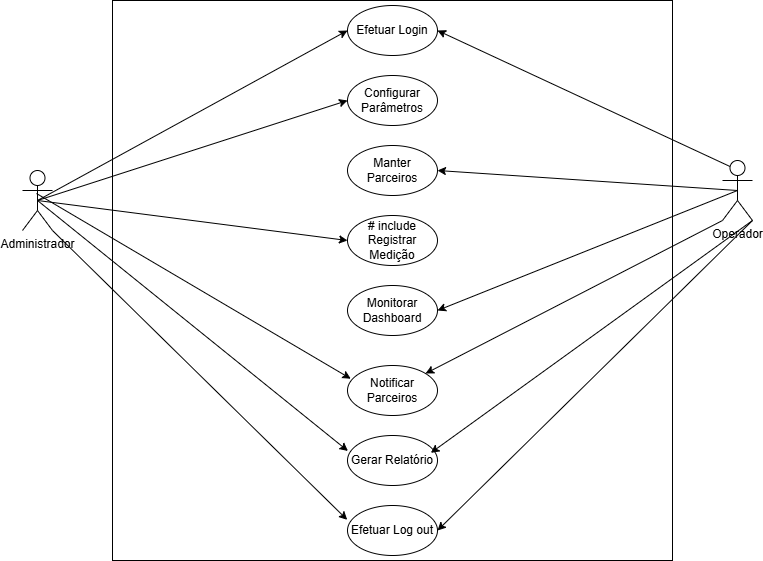

The diagram above was exported from draw.io. Its source (the exported page's mxGraphModel, read from the mxfile embedded in the PNG):
<mxGraphModel dx="1742" dy="588" grid="1" gridSize="10" guides="1" tooltips="1" connect="1" arrows="1" fold="1" page="1" pageScale="1" pageWidth="827" pageHeight="1169" math="0" shadow="0">
  <root>
    <mxCell id="0" />
    <mxCell id="1" parent="0" />
    <mxCell id="nFJ4CTLCCSEIIgrfhyN3-2" parent="1" style="whiteSpace=wrap;html=1;aspect=fixed;" value="" vertex="1">
      <mxGeometry height="560" width="560" x="100" y="20" as="geometry" />
    </mxCell>
    <mxCell id="Pw8JkACAm0V8WNbe0djc-5" parent="1" style="shape=umlActor;verticalLabelPosition=bottom;verticalAlign=top;html=1;outlineConnect=0;" value="Administrador&lt;div&gt;&lt;br&gt;&lt;/div&gt;" vertex="1">
      <mxGeometry height="60" width="30" x="10" y="190" as="geometry" />
    </mxCell>
    <mxCell id="Pw8JkACAm0V8WNbe0djc-10" parent="1" style="shape=umlActor;verticalLabelPosition=bottom;verticalAlign=top;html=1;outlineConnect=0;" value="Operador" vertex="1">
      <mxGeometry height="60" width="30" x="710" y="180" as="geometry" />
    </mxCell>
    <mxCell id="Pw8JkACAm0V8WNbe0djc-14" parent="1" style="ellipse;whiteSpace=wrap;html=1;" value="Efetuar Login" vertex="1">
      <mxGeometry height="50" width="90" x="335" y="25" as="geometry" />
    </mxCell>
    <mxCell id="Pw8JkACAm0V8WNbe0djc-15" parent="1" style="ellipse;whiteSpace=wrap;html=1;" value="Configurar Parâmetros&lt;span style=&quot;color: rgba(0, 0, 0, 0); font-family: monospace; font-size: 0px; text-align: start; text-wrap-mode: nowrap;&quot;&gt;%3CmxGraphModel%3E%3Croot%3E%3CmxCell%20id%3D%220%22%2F%3E%3CmxCell%20id%3D%221%22%20parent%3D%220%22%2F%3E%3CmxCell%20id%3D%222%22%20parent%3D%221%22%20style%3D%22ellipse%3BwhiteSpace%3Dwrap%3Bhtml%3D1%3B%22%20value%3D%22Efetuar%20Login%22%20vertex%3D%221%22%3E%3CmxGeometry%20height%3D%2250%22%20width%3D%2290%22%20x%3D%22250%22%20y%3D%2260%22%20as%3D%22geometry%22%2F%3E%3C%2FmxCell%3E%3C%2Froot%3E%3C%2FmxGraphModel%3E&lt;/span&gt;" vertex="1">
      <mxGeometry height="50" width="90" x="335" y="95" as="geometry" />
    </mxCell>
    <mxCell id="Pw8JkACAm0V8WNbe0djc-16" parent="1" style="ellipse;whiteSpace=wrap;html=1;" value="Manter Parceiros" vertex="1">
      <mxGeometry height="50" width="90" x="335" y="165" as="geometry" />
    </mxCell>
    <mxCell id="Pw8JkACAm0V8WNbe0djc-17" parent="1" style="ellipse;whiteSpace=wrap;html=1;" value="# include&lt;div&gt;Registrar Medição&lt;/div&gt;" vertex="1">
      <mxGeometry height="50" width="90" x="335" y="235" as="geometry" />
    </mxCell>
    <mxCell id="Pw8JkACAm0V8WNbe0djc-18" parent="1" style="ellipse;whiteSpace=wrap;html=1;" value="Monitorar Dashboard" vertex="1">
      <mxGeometry height="50" width="90" x="335" y="305" as="geometry" />
    </mxCell>
    <mxCell id="Pw8JkACAm0V8WNbe0djc-19" parent="1" style="ellipse;whiteSpace=wrap;html=1;" value="Notificar Parceiros" vertex="1">
      <mxGeometry height="50" width="90" x="335" y="385" as="geometry" />
    </mxCell>
    <mxCell id="Pw8JkACAm0V8WNbe0djc-24" edge="1" parent="1" source="Pw8JkACAm0V8WNbe0djc-10" style="endArrow=classic;html=1;rounded=0;entryX=1;entryY=0.5;entryDx=0;entryDy=0;exitX=0.25;exitY=0.1;exitDx=0;exitDy=0;exitPerimeter=0;" target="Pw8JkACAm0V8WNbe0djc-14" value="">
      <mxGeometry height="50" relative="1" width="50" as="geometry">
        <Array as="points" />
        <mxPoint x="655" y="140" as="sourcePoint" />
        <mxPoint x="350" y="150" as="targetPoint" />
      </mxGeometry>
    </mxCell>
    <mxCell id="Pw8JkACAm0V8WNbe0djc-29" edge="1" parent="1" source="Pw8JkACAm0V8WNbe0djc-5" style="endArrow=classic;html=1;rounded=0;exitX=0.5;exitY=0.5;exitDx=0;exitDy=0;exitPerimeter=0;entryX=0;entryY=0.5;entryDx=0;entryDy=0;" target="Pw8JkACAm0V8WNbe0djc-14" value="">
      <mxGeometry height="50" relative="1" width="50" as="geometry">
        <mxPoint x="210" y="210" as="sourcePoint" />
        <mxPoint x="260" y="160" as="targetPoint" />
      </mxGeometry>
    </mxCell>
    <mxCell id="Pw8JkACAm0V8WNbe0djc-30" edge="1" parent="1" source="Pw8JkACAm0V8WNbe0djc-16" style="edgeStyle=orthogonalEdgeStyle;rounded=0;orthogonalLoop=1;jettySize=auto;html=1;exitX=0.5;exitY=1;exitDx=0;exitDy=0;" target="Pw8JkACAm0V8WNbe0djc-16">
      <mxGeometry relative="1" as="geometry" />
    </mxCell>
    <mxCell id="Pw8JkACAm0V8WNbe0djc-32" edge="1" parent="1" source="Pw8JkACAm0V8WNbe0djc-10" style="endArrow=classic;html=1;rounded=0;entryX=1;entryY=0.5;entryDx=0;entryDy=0;exitX=0.5;exitY=0.5;exitDx=0;exitDy=0;exitPerimeter=0;" target="Pw8JkACAm0V8WNbe0djc-18" value="">
      <mxGeometry height="50" relative="1" width="50" as="geometry">
        <mxPoint x="660" y="140" as="sourcePoint" />
        <mxPoint x="610" y="250" as="targetPoint" />
      </mxGeometry>
    </mxCell>
    <mxCell id="Pw8JkACAm0V8WNbe0djc-33" edge="1" parent="1" source="Pw8JkACAm0V8WNbe0djc-5" style="endArrow=classic;html=1;rounded=0;entryX=0;entryY=0.5;entryDx=0;entryDy=0;exitX=0.5;exitY=0.5;exitDx=0;exitDy=0;exitPerimeter=0;" target="Pw8JkACAm0V8WNbe0djc-15" value="">
      <mxGeometry height="50" relative="1" width="50" as="geometry">
        <mxPoint x="300" y="270" as="sourcePoint" />
        <mxPoint x="350" y="220" as="targetPoint" />
      </mxGeometry>
    </mxCell>
    <mxCell id="Pw8JkACAm0V8WNbe0djc-34" edge="1" parent="1" source="Pw8JkACAm0V8WNbe0djc-10" style="endArrow=classic;html=1;rounded=0;exitX=0;exitY=1;exitDx=0;exitDy=0;exitPerimeter=0;" target="Pw8JkACAm0V8WNbe0djc-19" value="">
      <mxGeometry height="50" relative="1" width="50" as="geometry">
        <mxPoint x="300" y="270" as="sourcePoint" />
        <mxPoint x="350" y="220" as="targetPoint" />
      </mxGeometry>
    </mxCell>
    <mxCell id="Pw8JkACAm0V8WNbe0djc-36" edge="1" parent="1" source="Pw8JkACAm0V8WNbe0djc-10" style="endArrow=classic;html=1;rounded=0;entryX=1;entryY=0.5;entryDx=0;entryDy=0;exitX=0.5;exitY=0.5;exitDx=0;exitDy=0;exitPerimeter=0;" target="Pw8JkACAm0V8WNbe0djc-16" value="">
      <mxGeometry height="50" relative="1" width="50" as="geometry">
        <mxPoint x="655" y="140" as="sourcePoint" />
        <mxPoint x="690" y="80" as="targetPoint" />
      </mxGeometry>
    </mxCell>
    <mxCell id="Pw8JkACAm0V8WNbe0djc-37" edge="1" parent="1" source="Pw8JkACAm0V8WNbe0djc-5" style="endArrow=classic;html=1;rounded=0;entryX=0;entryY=0.5;entryDx=0;entryDy=0;exitX=0.5;exitY=0.5;exitDx=0;exitDy=0;exitPerimeter=0;" target="Pw8JkACAm0V8WNbe0djc-17" value="">
      <mxGeometry height="50" relative="1" width="50" as="geometry">
        <mxPoint x="180" y="260" as="sourcePoint" />
        <mxPoint x="230" y="210" as="targetPoint" />
      </mxGeometry>
    </mxCell>
    <mxCell id="Pw8JkACAm0V8WNbe0djc-38" edge="1" parent="1" style="endArrow=classic;html=1;rounded=0;entryX=0.036;entryY=0.264;entryDx=0;entryDy=0;entryPerimeter=0;" target="Pw8JkACAm0V8WNbe0djc-19" value="">
      <mxGeometry height="50" relative="1" width="50" as="geometry">
        <mxPoint x="24" y="213" as="sourcePoint" />
        <mxPoint x="280" y="400" as="targetPoint" />
      </mxGeometry>
    </mxCell>
    <mxCell id="Pw8JkACAm0V8WNbe0djc-39" parent="1" style="ellipse;whiteSpace=wrap;html=1;" value="Gerar Relatório" vertex="1">
      <mxGeometry height="50" width="90" x="335" y="455" as="geometry" />
    </mxCell>
    <mxCell id="Pw8JkACAm0V8WNbe0djc-40" edge="1" parent="1" source="Pw8JkACAm0V8WNbe0djc-5" style="endArrow=classic;html=1;rounded=0;entryX=0.005;entryY=0.31;entryDx=0;entryDy=0;entryPerimeter=0;exitX=0.5;exitY=0.5;exitDx=0;exitDy=0;exitPerimeter=0;" target="Pw8JkACAm0V8WNbe0djc-39" value="">
      <mxGeometry height="50" relative="1" width="50" as="geometry">
        <mxPoint x="110" y="240" as="sourcePoint" />
        <mxPoint x="150" y="320" as="targetPoint" />
      </mxGeometry>
    </mxCell>
    <mxCell id="Pw8JkACAm0V8WNbe0djc-44" edge="1" parent="1" source="Pw8JkACAm0V8WNbe0djc-10" style="endArrow=classic;html=1;rounded=0;entryX=0.926;entryY=0.347;entryDx=0;entryDy=0;entryPerimeter=0;exitX=1;exitY=1;exitDx=0;exitDy=0;exitPerimeter=0;" target="Pw8JkACAm0V8WNbe0djc-39" value="">
      <mxGeometry height="50" relative="1" width="50" as="geometry">
        <mxPoint x="300" y="280" as="sourcePoint" />
        <mxPoint x="350" y="230" as="targetPoint" />
      </mxGeometry>
    </mxCell>
    <mxCell id="HoFRExSIjQfKkuqRnQmI-1" parent="1" style="ellipse;whiteSpace=wrap;html=1;" value="Efetuar Log out" vertex="1">
      <mxGeometry height="50" width="90" x="335" y="525" as="geometry" />
    </mxCell>
    <mxCell id="HoFRExSIjQfKkuqRnQmI-2" edge="1" parent="1" source="Pw8JkACAm0V8WNbe0djc-10" style="endArrow=classic;html=1;rounded=0;exitX=1;exitY=1;exitDx=0;exitDy=0;exitPerimeter=0;entryX=1;entryY=0.5;entryDx=0;entryDy=0;" target="HoFRExSIjQfKkuqRnQmI-1" value="">
      <mxGeometry height="50" relative="1" width="50" as="geometry">
        <Array as="points" />
        <mxPoint x="320" y="320" as="sourcePoint" />
        <mxPoint x="370" y="270" as="targetPoint" />
      </mxGeometry>
    </mxCell>
    <mxCell id="HoFRExSIjQfKkuqRnQmI-3" edge="1" parent="1" source="Pw8JkACAm0V8WNbe0djc-5" style="endArrow=classic;html=1;rounded=0;entryX=-0.003;entryY=0.287;entryDx=0;entryDy=0;entryPerimeter=0;exitX=1;exitY=1;exitDx=0;exitDy=0;exitPerimeter=0;" target="HoFRExSIjQfKkuqRnQmI-1" value="">
      <mxGeometry height="50" relative="1" width="50" as="geometry">
        <Array as="points" />
        <mxPoint x="320" y="380" as="sourcePoint" />
        <mxPoint x="90" y="560" as="targetPoint" />
      </mxGeometry>
    </mxCell>
  </root>
</mxGraphModel>